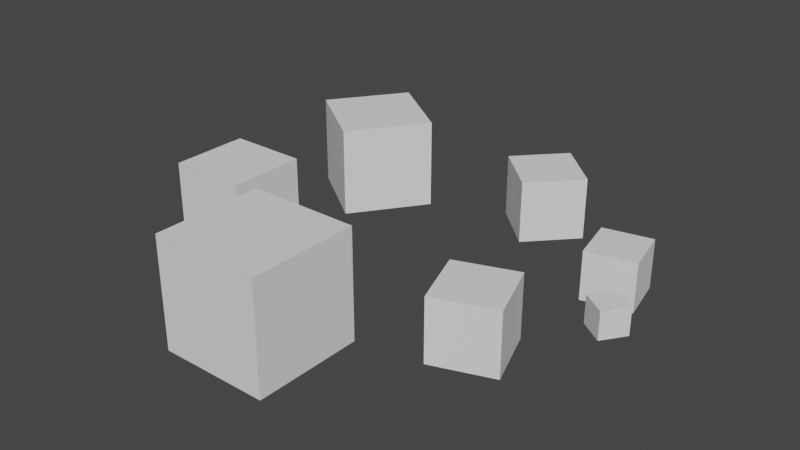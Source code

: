 # Source: CubeAnims.blend  (saved by Blender 2.91.10; exported with 4.5.12 LTS)
import bpy
from mathutils import Matrix  # noqa: F401  (used for matrix-valued properties, if any)

bpy.ops.wm.read_factory_settings(use_empty=True)
scene = bpy.context.scene
scene.name = 'Scene'

# ---- collections
col_collection = bpy.data.collections.new('Collection'); scene.collection.children.link(col_collection)

# ---- world
world_world = bpy.data.worlds.new('World'); scene.world = world_world
world_world.use_nodes = True; world_world.node_tree.nodes.clear()
_N = world_world.node_tree.nodes; _L = world_world.node_tree.links
n0 = _N.new('ShaderNodeOutputWorld'); n0.name = 'World Output'; n0.location = (300, 300)
n1 = _N.new('ShaderNodeBackground'); n1.name = 'Background'; n1.location = (10, 300)
n1.inputs[0].default_value = (0.05088, 0.05088, 0.05088, 1.0)
_L.new(n1.outputs[0], n0.inputs[0])
n0.is_active_output = True
world_world.color = (0.05088, 0.05088, 0.05088)
world_world.use_sun_shadow = False
world_world.sun_shadow_jitter_overblur = 0.0

# ---- meshes
me_cube_001 = bpy.data.meshes.new('Cube.001')
me_cube_001.from_pydata([(-1.0, -1.0, -1.0), (-1.0, -1.0, 1.0), (-1.0, 1.0, -1.0), (-1.0, 1.0, 1.0), (1.0, -1.0, -1.0), (1.0, -1.0, 1.0), (1.0, 1.0, -1.0), (1.0, 1.0, 1.0)], [], [(0, 1, 3, 2), (2, 3, 7, 6), (6, 7, 5, 4), (4, 5, 1, 0), (2, 6, 4, 0), (7, 3, 1, 5)])
_uv = me_cube_001.uv_layers.new(name='UVMap')
_uv.uv.foreach_set('vector', [0.375, 0.0, 0.625, 0.0, 0.625, 0.25, 0.375, 0.25, 0.375, 0.25, 0.625, 0.25, 0.625, 0.5, 0.375, 0.5, 0.375, 0.5, 0.625, 0.5, 0.625, 0.75, 0.375, 0.75, 0.375, 0.75, 0.625, 0.75, 0.625, 1.0, 0.375, 1.0, 0.125, 0.5, 0.375, 0.5, 0.375, 0.75, 0.125, 0.75, 0.625, 0.5, 0.875, 0.5, 0.875, 0.75, 0.625, 0.75])
me_cube_001.use_remesh_fix_poles = True
me_cube_001.use_remesh_preserve_attributes = False
me_cube_001.use_mirror_vertex_groups = False
me_cube_001.update()
me_cube_002 = bpy.data.meshes.new('Cube.002')
me_cube_002.from_pydata([(-1.0, -1.0, -1.0), (-1.0, -1.0, 1.0), (-1.0, 1.0, -1.0), (-1.0, 1.0, 1.0), (1.0, -1.0, -1.0), (1.0, -1.0, 1.0), (1.0, 1.0, -1.0), (1.0, 1.0, 1.0)], [], [(0, 1, 3, 2), (2, 3, 7, 6), (6, 7, 5, 4), (4, 5, 1, 0), (2, 6, 4, 0), (7, 3, 1, 5)])
_uv = me_cube_002.uv_layers.new(name='UVMap')
_uv.uv.foreach_set('vector', [0.375, 0.0, 0.625, 0.0, 0.625, 0.25, 0.375, 0.25, 0.375, 0.25, 0.625, 0.25, 0.625, 0.5, 0.375, 0.5, 0.375, 0.5, 0.625, 0.5, 0.625, 0.75, 0.375, 0.75, 0.375, 0.75, 0.625, 0.75, 0.625, 1.0, 0.375, 1.0, 0.125, 0.5, 0.375, 0.5, 0.375, 0.75, 0.125, 0.75, 0.625, 0.5, 0.875, 0.5, 0.875, 0.75, 0.625, 0.75])
me_cube_002.use_remesh_fix_poles = True
me_cube_002.use_remesh_preserve_attributes = False
me_cube_002.use_mirror_vertex_groups = False
me_cube_002.update()
me_cube_003 = bpy.data.meshes.new('Cube.003')
me_cube_003.from_pydata([(-1.0, -1.0, -1.0), (-1.0, -1.0, 1.0), (-1.0, 1.0, -1.0), (-1.0, 1.0, 1.0), (1.0, -1.0, -1.0), (1.0, -1.0, 1.0), (1.0, 1.0, -1.0), (1.0, 1.0, 1.0)], [], [(0, 1, 3, 2), (2, 3, 7, 6), (6, 7, 5, 4), (4, 5, 1, 0), (2, 6, 4, 0), (7, 3, 1, 5)])
_uv = me_cube_003.uv_layers.new(name='UVMap')
_uv.uv.foreach_set('vector', [0.375, 0.0, 0.625, 0.0, 0.625, 0.25, 0.375, 0.25, 0.375, 0.25, 0.625, 0.25, 0.625, 0.5, 0.375, 0.5, 0.375, 0.5, 0.625, 0.5, 0.625, 0.75, 0.375, 0.75, 0.375, 0.75, 0.625, 0.75, 0.625, 1.0, 0.375, 1.0, 0.125, 0.5, 0.375, 0.5, 0.375, 0.75, 0.125, 0.75, 0.625, 0.5, 0.875, 0.5, 0.875, 0.75, 0.625, 0.75])
me_cube_003.use_remesh_fix_poles = True
me_cube_003.use_remesh_preserve_attributes = False
me_cube_003.use_mirror_vertex_groups = False
me_cube_003.update()
me_cube_004 = bpy.data.meshes.new('Cube.004')
me_cube_004.from_pydata([(-1.0, -1.0, -1.0), (-1.0, -1.0, 1.0), (-1.0, 1.0, -1.0), (-1.0, 1.0, 1.0), (1.0, -1.0, -1.0), (1.0, -1.0, 1.0), (1.0, 1.0, -1.0), (1.0, 1.0, 1.0)], [], [(0, 1, 3, 2), (2, 3, 7, 6), (6, 7, 5, 4), (4, 5, 1, 0), (2, 6, 4, 0), (7, 3, 1, 5)])
_uv = me_cube_004.uv_layers.new(name='UVMap')
_uv.uv.foreach_set('vector', [0.375, 0.0, 0.625, 0.0, 0.625, 0.25, 0.375, 0.25, 0.375, 0.25, 0.625, 0.25, 0.625, 0.5, 0.375, 0.5, 0.375, 0.5, 0.625, 0.5, 0.625, 0.75, 0.375, 0.75, 0.375, 0.75, 0.625, 0.75, 0.625, 1.0, 0.375, 1.0, 0.125, 0.5, 0.375, 0.5, 0.375, 0.75, 0.125, 0.75, 0.625, 0.5, 0.875, 0.5, 0.875, 0.75, 0.625, 0.75])
me_cube_004.use_remesh_fix_poles = True
me_cube_004.use_remesh_preserve_attributes = False
me_cube_004.use_mirror_vertex_groups = False
me_cube_004.update()
me_cube_005 = bpy.data.meshes.new('Cube.005')
me_cube_005.from_pydata([(-1.0, -1.0, -1.0), (-1.0, -1.0, 1.0), (-1.0, 1.0, -1.0), (-1.0, 1.0, 1.0), (1.0, -1.0, -1.0), (1.0, -1.0, 1.0), (1.0, 1.0, -1.0), (1.0, 1.0, 1.0)], [], [(0, 1, 3, 2), (2, 3, 7, 6), (6, 7, 5, 4), (4, 5, 1, 0), (2, 6, 4, 0), (7, 3, 1, 5)])
_uv = me_cube_005.uv_layers.new(name='UVMap')
_uv.uv.foreach_set('vector', [0.375, 0.0, 0.625, 0.0, 0.625, 0.25, 0.375, 0.25, 0.375, 0.25, 0.625, 0.25, 0.625, 0.5, 0.375, 0.5, 0.375, 0.5, 0.625, 0.5, 0.625, 0.75, 0.375, 0.75, 0.375, 0.75, 0.625, 0.75, 0.625, 1.0, 0.375, 1.0, 0.125, 0.5, 0.375, 0.5, 0.375, 0.75, 0.125, 0.75, 0.625, 0.5, 0.875, 0.5, 0.875, 0.75, 0.625, 0.75])
me_cube_005.use_remesh_fix_poles = True
me_cube_005.use_remesh_preserve_attributes = False
me_cube_005.use_mirror_vertex_groups = False
me_cube_005.update()
me_cube_006 = bpy.data.meshes.new('Cube.006')
me_cube_006.from_pydata([(-1.0, -1.0, -1.0), (-1.0, -1.0, 1.0), (-1.0, 1.0, -1.0), (-1.0, 1.0, 1.0), (1.0, -1.0, -1.0), (1.0, -1.0, 1.0), (1.0, 1.0, -1.0), (1.0, 1.0, 1.0)], [], [(0, 1, 3, 2), (2, 3, 7, 6), (6, 7, 5, 4), (4, 5, 1, 0), (2, 6, 4, 0), (7, 3, 1, 5)])
_uv = me_cube_006.uv_layers.new(name='UVMap')
_uv.uv.foreach_set('vector', [0.375, 0.0, 0.625, 0.0, 0.625, 0.25, 0.375, 0.25, 0.375, 0.25, 0.625, 0.25, 0.625, 0.5, 0.375, 0.5, 0.375, 0.5, 0.625, 0.5, 0.625, 0.75, 0.375, 0.75, 0.375, 0.75, 0.625, 0.75, 0.625, 1.0, 0.375, 1.0, 0.125, 0.5, 0.375, 0.5, 0.375, 0.75, 0.125, 0.75, 0.625, 0.5, 0.875, 0.5, 0.875, 0.75, 0.625, 0.75])
me_cube_006.use_remesh_fix_poles = True
me_cube_006.use_remesh_preserve_attributes = False
me_cube_006.use_mirror_vertex_groups = False
me_cube_006.update()
me_cube_007 = bpy.data.meshes.new('Cube.007')
me_cube_007.from_pydata([(-1.0, -1.0, -1.0), (-1.0, -1.0, 1.0), (-1.0, 1.0, -1.0), (-1.0, 1.0, 1.0), (1.0, -1.0, -1.0), (1.0, -1.0, 1.0), (1.0, 1.0, -1.0), (1.0, 1.0, 1.0)], [], [(0, 1, 3, 2), (2, 3, 7, 6), (6, 7, 5, 4), (4, 5, 1, 0), (2, 6, 4, 0), (7, 3, 1, 5)])
_uv = me_cube_007.uv_layers.new(name='UVMap')
_uv.uv.foreach_set('vector', [0.375, 0.0, 0.625, 0.0, 0.625, 0.25, 0.375, 0.25, 0.375, 0.25, 0.625, 0.25, 0.625, 0.5, 0.375, 0.5, 0.375, 0.5, 0.625, 0.5, 0.625, 0.75, 0.375, 0.75, 0.375, 0.75, 0.625, 0.75, 0.625, 1.0, 0.375, 1.0, 0.125, 0.5, 0.375, 0.5, 0.375, 0.75, 0.125, 0.75, 0.625, 0.5, 0.875, 0.5, 0.875, 0.75, 0.625, 0.75])
me_cube_007.use_remesh_fix_poles = True
me_cube_007.use_remesh_preserve_attributes = False
me_cube_007.use_mirror_vertex_groups = False
me_cube_007.update()

# ---- objects
ob_cube = bpy.data.objects.new('Cube', me_cube_001)
ob_cube_001 = bpy.data.objects.new('Cube.001', me_cube_002)
ob_cube_002 = bpy.data.objects.new('Cube.002', me_cube_003)
ob_cube_003 = bpy.data.objects.new('Cube.003', me_cube_004)
ob_cube_004 = bpy.data.objects.new('Cube.004', me_cube_005)
ob_cube_005 = bpy.data.objects.new('Cube.005', me_cube_006)
ob_cube_006 = bpy.data.objects.new('Cube.006', me_cube_007)

# ---- transforms, parenting, visibility, modifiers, constraints
ob_cube.location = (-4.0, 0.0, 0.0)
ob_cube.lineart.crease_threshold = 0.0
ob_cube_001.location = (-3.0, 4.0, 0.1953)
ob_cube_001.rotation_euler = (0.0, -0.0, -0.6234)
ob_cube_001.scale = (1.139, 1.139, 1.139)
ob_cube_001.lineart.crease_threshold = 0.0
ob_cube_002.location = (3.553, -0.5886, -0.1633)
ob_cube_002.rotation_euler = (0.0, -0.0, -1.23)
ob_cube_002.scale = (0.8004, 0.8004, 0.8004)
ob_cube_002.lineart.crease_threshold = 0.0
ob_cube_003.location = (0.0, -3.196, 0.3593)
ob_cube_003.scale = (1.368, 1.368, 1.368)
ob_cube_003.lineart.crease_threshold = 0.0
ob_cube_004.location = (5.258, 1.88, -0.5879)
ob_cube_004.rotation_euler = (0.0, -0.0, -0.6109)
ob_cube_004.scale = (0.3602, 0.3602, 0.3602)
ob_cube_004.lineart.crease_threshold = 0.0
ob_cube_005.location = (4.633, 3.308, -0.3266)
ob_cube_005.rotation_euler = (0.0, -0.0, -2.932)
ob_cube_005.scale = (0.6238, 0.6238, 0.6238)
ob_cube_005.lineart.crease_threshold = 0.0
ob_cube_006.location = (1.519, 5.151, -0.1633)
ob_cube_006.rotation_euler = (0.0, -0.0, -0.755)
ob_cube_006.scale = (0.8004, 0.8004, 0.8004)
ob_cube_006.lineart.crease_threshold = 0.0

# ---- collection membership
col_collection.objects.link(ob_cube)
col_collection.objects.link(ob_cube_001)
col_collection.objects.link(ob_cube_002)
col_collection.objects.link(ob_cube_003)
col_collection.objects.link(ob_cube_004)
col_collection.objects.link(ob_cube_005)
col_collection.objects.link(ob_cube_006)

# ---- scene / render settings (as saved in the file)
scene.frame_start = 1; scene.frame_end = 50; scene.frame_set(43)
scene.render.engine = 'BLENDER_EEVEE_NEXT'
scene.cycles.use_denoising = False
scene.cycles.samples = 128
scene.cycles.sampling_pattern = 'TABULATED_SOBOL'
scene.cycles.use_adaptive_sampling = False
scene.cycles.use_light_tree = False
scene.view_settings.view_transform = 'Filmic'
bpy.context.view_layer.update()

# ---- added for rendering (the .blend has no active camera and no usable light): camera, sun
cam_auto = bpy.data.cameras.new('AutoCamera')
cam_auto.lens = 50.0
cam_auto.sensor_width = 36.0
cam_auto.clip_end = 1000.0
ob_auto_camera = bpy.data.objects.new('AutoCamera', cam_auto)
scene.collection.objects.link(ob_auto_camera)
ob_auto_camera.location = (14.7394, -16.3727, 11.8471)
ob_auto_camera.rotation_euler = (1.09748, -7.21219e-08, 0.694738)
scene.camera = ob_auto_camera
light_auto_sun = bpy.data.lights.new('AutoSun', 'SUN')
light_auto_sun.energy = 3.0
light_auto_sun.angle = 0.0523599
ob_auto_sun = bpy.data.objects.new('AutoSun', light_auto_sun)
scene.collection.objects.link(ob_auto_sun)
ob_auto_sun.rotation_euler = (0.872665, 0.174533, 0.523599)
bpy.context.view_layer.update()
